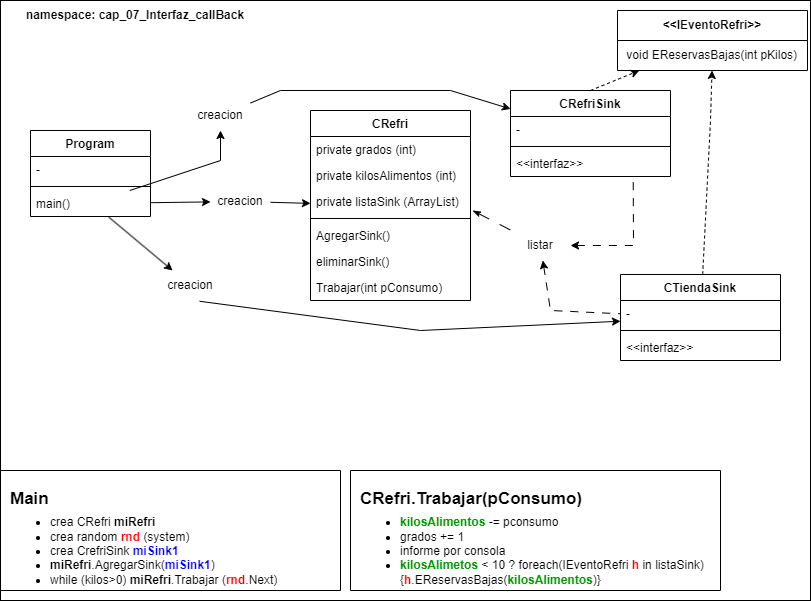

The diagram above was exported from draw.io. Its source (the exported page's mxGraphModel, read from the mxfile embedded in the PNG):
<mxGraphModel dx="1588" dy="876" grid="1" gridSize="10" guides="1" tooltips="1" connect="1" arrows="1" fold="1" page="1" pageScale="1" pageWidth="827" pageHeight="1169" math="0" shadow="0">
  <root>
    <mxCell id="0" />
    <mxCell id="1" parent="0" />
    <mxCell id="4jXJYEMPRa_kS_Lo8OoQ-57" value="" style="rounded=0;whiteSpace=wrap;html=1;" vertex="1" parent="1">
      <mxGeometry x="20" y="190" width="810" height="600" as="geometry" />
    </mxCell>
    <mxCell id="4jXJYEMPRa_kS_Lo8OoQ-4" value="&lt;b&gt;&amp;lt;&amp;lt;IEventoRefri&amp;gt;&amp;gt;&lt;/b&gt;" style="swimlane;fontStyle=0;childLayout=stackLayout;horizontal=1;startSize=30;horizontalStack=0;resizeParent=1;resizeParentMax=0;resizeLast=0;collapsible=1;marginBottom=0;whiteSpace=wrap;html=1;" vertex="1" parent="1">
      <mxGeometry x="637" y="200" width="190" height="60" as="geometry" />
    </mxCell>
    <mxCell id="4jXJYEMPRa_kS_Lo8OoQ-5" value="&amp;nbsp;void EReservasBajas(int pKilos)" style="text;strokeColor=none;fillColor=none;align=left;verticalAlign=middle;spacingLeft=4;spacingRight=4;overflow=hidden;points=[[0,0.5],[1,0.5]];portConstraint=eastwest;rotatable=0;whiteSpace=wrap;html=1;" vertex="1" parent="4jXJYEMPRa_kS_Lo8OoQ-4">
      <mxGeometry y="30" width="190" height="30" as="geometry" />
    </mxCell>
    <mxCell id="4jXJYEMPRa_kS_Lo8OoQ-17" value="CRefriSink" style="swimlane;fontStyle=1;align=center;verticalAlign=top;childLayout=stackLayout;horizontal=1;startSize=26;horizontalStack=0;resizeParent=1;resizeParentMax=0;resizeLast=0;collapsible=1;marginBottom=0;whiteSpace=wrap;html=1;" vertex="1" parent="1">
      <mxGeometry x="530" y="280" width="160" height="86" as="geometry" />
    </mxCell>
    <mxCell id="4jXJYEMPRa_kS_Lo8OoQ-18" value="-" style="text;strokeColor=none;fillColor=none;align=left;verticalAlign=top;spacingLeft=4;spacingRight=4;overflow=hidden;rotatable=0;points=[[0,0.5],[1,0.5]];portConstraint=eastwest;whiteSpace=wrap;html=1;" vertex="1" parent="4jXJYEMPRa_kS_Lo8OoQ-17">
      <mxGeometry y="26" width="160" height="26" as="geometry" />
    </mxCell>
    <mxCell id="4jXJYEMPRa_kS_Lo8OoQ-19" value="" style="line;strokeWidth=1;fillColor=none;align=left;verticalAlign=middle;spacingTop=-1;spacingLeft=3;spacingRight=3;rotatable=0;labelPosition=right;points=[];portConstraint=eastwest;strokeColor=inherit;" vertex="1" parent="4jXJYEMPRa_kS_Lo8OoQ-17">
      <mxGeometry y="52" width="160" height="8" as="geometry" />
    </mxCell>
    <mxCell id="4jXJYEMPRa_kS_Lo8OoQ-20" value="&amp;lt;&amp;lt;interfaz&amp;gt;&amp;gt;" style="text;strokeColor=none;fillColor=none;align=left;verticalAlign=top;spacingLeft=4;spacingRight=4;overflow=hidden;rotatable=0;points=[[0,0.5],[1,0.5]];portConstraint=eastwest;whiteSpace=wrap;html=1;" vertex="1" parent="4jXJYEMPRa_kS_Lo8OoQ-17">
      <mxGeometry y="60" width="160" height="26" as="geometry" />
    </mxCell>
    <mxCell id="4jXJYEMPRa_kS_Lo8OoQ-21" value="" style="endArrow=classic;html=1;rounded=0;exitX=0.5;exitY=0;exitDx=0;exitDy=0;dashed=1;" edge="1" parent="1" source="4jXJYEMPRa_kS_Lo8OoQ-17" target="4jXJYEMPRa_kS_Lo8OoQ-4">
      <mxGeometry width="50" height="50" relative="1" as="geometry">
        <mxPoint x="380" y="250" as="sourcePoint" />
        <mxPoint x="430" y="200" as="targetPoint" />
      </mxGeometry>
    </mxCell>
    <mxCell id="4jXJYEMPRa_kS_Lo8OoQ-23" value="CRefri" style="swimlane;fontStyle=1;align=center;verticalAlign=top;childLayout=stackLayout;horizontal=1;startSize=26;horizontalStack=0;resizeParent=1;resizeParentMax=0;resizeLast=0;collapsible=1;marginBottom=0;whiteSpace=wrap;html=1;" vertex="1" parent="1">
      <mxGeometry x="330" y="300" width="160" height="190" as="geometry" />
    </mxCell>
    <mxCell id="4jXJYEMPRa_kS_Lo8OoQ-24" value="private grados (int)&lt;br&gt;" style="text;strokeColor=none;fillColor=none;align=left;verticalAlign=top;spacingLeft=4;spacingRight=4;overflow=hidden;rotatable=0;points=[[0,0.5],[1,0.5]];portConstraint=eastwest;whiteSpace=wrap;html=1;" vertex="1" parent="4jXJYEMPRa_kS_Lo8OoQ-23">
      <mxGeometry y="26" width="160" height="26" as="geometry" />
    </mxCell>
    <mxCell id="4jXJYEMPRa_kS_Lo8OoQ-27" value="private kilosAlimentos (int)" style="text;strokeColor=none;fillColor=none;align=left;verticalAlign=top;spacingLeft=4;spacingRight=4;overflow=hidden;rotatable=0;points=[[0,0.5],[1,0.5]];portConstraint=eastwest;whiteSpace=wrap;html=1;" vertex="1" parent="4jXJYEMPRa_kS_Lo8OoQ-23">
      <mxGeometry y="52" width="160" height="26" as="geometry" />
    </mxCell>
    <mxCell id="4jXJYEMPRa_kS_Lo8OoQ-28" value="private listaSink (ArrayList)" style="text;strokeColor=none;fillColor=none;align=left;verticalAlign=top;spacingLeft=4;spacingRight=4;overflow=hidden;rotatable=0;points=[[0,0.5],[1,0.5]];portConstraint=eastwest;whiteSpace=wrap;html=1;" vertex="1" parent="4jXJYEMPRa_kS_Lo8OoQ-23">
      <mxGeometry y="78" width="160" height="26" as="geometry" />
    </mxCell>
    <mxCell id="4jXJYEMPRa_kS_Lo8OoQ-25" value="" style="line;strokeWidth=1;fillColor=none;align=left;verticalAlign=middle;spacingTop=-1;spacingLeft=3;spacingRight=3;rotatable=0;labelPosition=right;points=[];portConstraint=eastwest;strokeColor=inherit;" vertex="1" parent="4jXJYEMPRa_kS_Lo8OoQ-23">
      <mxGeometry y="104" width="160" height="8" as="geometry" />
    </mxCell>
    <mxCell id="4jXJYEMPRa_kS_Lo8OoQ-26" value="AgregarSink()" style="text;strokeColor=none;fillColor=none;align=left;verticalAlign=top;spacingLeft=4;spacingRight=4;overflow=hidden;rotatable=0;points=[[0,0.5],[1,0.5]];portConstraint=eastwest;whiteSpace=wrap;html=1;" vertex="1" parent="4jXJYEMPRa_kS_Lo8OoQ-23">
      <mxGeometry y="112" width="160" height="26" as="geometry" />
    </mxCell>
    <mxCell id="4jXJYEMPRa_kS_Lo8OoQ-29" value="eliminarSink()" style="text;strokeColor=none;fillColor=none;align=left;verticalAlign=top;spacingLeft=4;spacingRight=4;overflow=hidden;rotatable=0;points=[[0,0.5],[1,0.5]];portConstraint=eastwest;whiteSpace=wrap;html=1;" vertex="1" parent="4jXJYEMPRa_kS_Lo8OoQ-23">
      <mxGeometry y="138" width="160" height="26" as="geometry" />
    </mxCell>
    <mxCell id="4jXJYEMPRa_kS_Lo8OoQ-30" value="Trabajar(int pConsumo)" style="text;strokeColor=none;fillColor=none;align=left;verticalAlign=top;spacingLeft=4;spacingRight=4;overflow=hidden;rotatable=0;points=[[0,0.5],[1,0.5]];portConstraint=eastwest;whiteSpace=wrap;html=1;" vertex="1" parent="4jXJYEMPRa_kS_Lo8OoQ-23">
      <mxGeometry y="164" width="160" height="26" as="geometry" />
    </mxCell>
    <mxCell id="4jXJYEMPRa_kS_Lo8OoQ-37" value="" style="endArrow=classic;html=1;rounded=0;" edge="1" parent="1" source="4jXJYEMPRa_kS_Lo8OoQ-45" target="4jXJYEMPRa_kS_Lo8OoQ-23">
      <mxGeometry width="50" height="50" relative="1" as="geometry">
        <mxPoint x="240" y="350" as="sourcePoint" />
        <mxPoint x="290" y="300" as="targetPoint" />
      </mxGeometry>
    </mxCell>
    <mxCell id="4jXJYEMPRa_kS_Lo8OoQ-39" value="&lt;b&gt;namespace: cap_07_Interfaz_callBack&lt;/b&gt;" style="text;strokeColor=none;fillColor=none;align=left;verticalAlign=middle;spacingLeft=4;spacingRight=4;overflow=hidden;points=[[0,0.5],[1,0.5]];portConstraint=eastwest;rotatable=0;whiteSpace=wrap;html=1;" vertex="1" parent="1">
      <mxGeometry x="40" y="190" width="330" height="30" as="geometry" />
    </mxCell>
    <mxCell id="4jXJYEMPRa_kS_Lo8OoQ-40" value="" style="swimlane;startSize=0;" vertex="1" parent="1">
      <mxGeometry x="20" y="660" width="340" height="120" as="geometry" />
    </mxCell>
    <mxCell id="4jXJYEMPRa_kS_Lo8OoQ-41" value="&lt;h1 style=&quot;line-height: 0%;&quot;&gt;&lt;font style=&quot;font-size: 17px;&quot;&gt;Main&lt;/font&gt;&lt;/h1&gt;&lt;p&gt;&lt;/p&gt;&lt;ul&gt;&lt;li&gt;crea CRefri &lt;b&gt;miRefri&lt;/b&gt;&lt;/li&gt;&lt;li&gt;crea random &lt;font style=&quot;font-weight: bold;&quot; color=&quot;#ff0000&quot;&gt;rnd &lt;/font&gt;(system)&lt;/li&gt;&lt;li&gt;crea CrefriSink &lt;b&gt;&lt;font color=&quot;#0000ff&quot;&gt;miSink1&lt;/font&gt;&lt;/b&gt;&lt;/li&gt;&lt;li&gt;&lt;b&gt;miRefri&lt;/b&gt;.AgregarSink(&lt;b&gt;&lt;font color=&quot;#0000ff&quot;&gt;miSink1&lt;/font&gt;&lt;/b&gt;)&lt;/li&gt;&lt;li&gt;while (kilos&amp;gt;0) &lt;b&gt;miRefri&lt;/b&gt;.Trabajar (&lt;b&gt;&lt;font color=&quot;#ff0000&quot;&gt;rnd&lt;/font&gt;&lt;/b&gt;.Next)&lt;/li&gt;&lt;/ul&gt;&lt;p&gt;&lt;/p&gt;" style="text;html=1;strokeColor=none;fillColor=none;spacing=5;spacingTop=-20;whiteSpace=wrap;overflow=hidden;rounded=0;" vertex="1" parent="4jXJYEMPRa_kS_Lo8OoQ-40">
      <mxGeometry x="5" y="20" width="325" height="100" as="geometry" />
    </mxCell>
    <mxCell id="4jXJYEMPRa_kS_Lo8OoQ-43" value="" style="endArrow=classic;html=1;rounded=0;" edge="1" parent="1" source="4jXJYEMPRa_kS_Lo8OoQ-44" target="4jXJYEMPRa_kS_Lo8OoQ-17">
      <mxGeometry width="50" height="50" relative="1" as="geometry">
        <mxPoint x="340" y="350" as="sourcePoint" />
        <mxPoint x="390" y="300" as="targetPoint" />
        <Array as="points">
          <mxPoint x="300" y="280" />
          <mxPoint x="470" y="280" />
        </Array>
      </mxGeometry>
    </mxCell>
    <mxCell id="4jXJYEMPRa_kS_Lo8OoQ-46" value="" style="endArrow=classic;html=1;rounded=0;" edge="1" parent="1" source="4jXJYEMPRa_kS_Lo8OoQ-36" target="4jXJYEMPRa_kS_Lo8OoQ-45">
      <mxGeometry width="50" height="50" relative="1" as="geometry">
        <mxPoint x="250" y="380" as="sourcePoint" />
        <mxPoint x="330" y="388" as="targetPoint" />
      </mxGeometry>
    </mxCell>
    <mxCell id="4jXJYEMPRa_kS_Lo8OoQ-51" value="" style="endArrow=none;html=1;rounded=0;exitX=1.013;exitY=0.846;exitDx=0;exitDy=0;exitPerimeter=0;dashed=1;dashPattern=12 12;endFill=0;startArrow=classicThin;startFill=1;" edge="1" parent="1" source="4jXJYEMPRa_kS_Lo8OoQ-28" target="4jXJYEMPRa_kS_Lo8OoQ-50">
      <mxGeometry width="50" height="50" relative="1" as="geometry">
        <mxPoint x="492" y="400" as="sourcePoint" />
        <mxPoint x="610" y="366" as="targetPoint" />
        <Array as="points" />
      </mxGeometry>
    </mxCell>
    <mxCell id="4jXJYEMPRa_kS_Lo8OoQ-52" value="" style="endArrow=none;startArrow=classic;html=1;rounded=0;entryX=0.767;entryY=1.154;entryDx=0;entryDy=0;entryPerimeter=0;startFill=1;dashed=1;dashPattern=8 8;endFill=0;" edge="1" parent="1" source="4jXJYEMPRa_kS_Lo8OoQ-50" target="4jXJYEMPRa_kS_Lo8OoQ-20">
      <mxGeometry width="50" height="50" relative="1" as="geometry">
        <mxPoint x="340" y="350" as="sourcePoint" />
        <mxPoint x="690" y="570.6666259765625" as="targetPoint" />
        <Array as="points">
          <mxPoint x="653" y="435" />
        </Array>
      </mxGeometry>
    </mxCell>
    <mxCell id="4jXJYEMPRa_kS_Lo8OoQ-55" value="" style="swimlane;startSize=0;" vertex="1" parent="1">
      <mxGeometry x="370" y="660" width="370" height="120" as="geometry" />
    </mxCell>
    <mxCell id="4jXJYEMPRa_kS_Lo8OoQ-56" value="&lt;h1 style=&quot;line-height: 0%;&quot;&gt;&lt;span style=&quot;font-size: 17px;&quot;&gt;CRefri.Trabajar(pConsumo)&lt;/span&gt;&lt;/h1&gt;&lt;p&gt;&lt;/p&gt;&lt;ul&gt;&lt;li&gt;&lt;font color=&quot;#009900&quot;&gt;&lt;b&gt;kilosAlimentos &lt;/b&gt;&lt;/font&gt;-= pconsumo&lt;/li&gt;&lt;li&gt;grados += 1&lt;/li&gt;&lt;li&gt;informe por consola&lt;/li&gt;&lt;li&gt;&lt;b&gt;&lt;font color=&quot;#009900&quot;&gt;kilosAlimetos &lt;/font&gt;&lt;/b&gt;&amp;lt; 10 ? foreach(IEventoRefri &lt;b&gt;&lt;font color=&quot;#ff0000&quot;&gt;h &lt;/font&gt;&lt;/b&gt;in listaSink){&lt;b&gt;&lt;font color=&quot;#ff0000&quot;&gt;h&lt;/font&gt;&lt;/b&gt;.EReservasBajas(&lt;b&gt;&lt;font color=&quot;#009900&quot;&gt;kilosAlimentos&lt;/font&gt;&lt;/b&gt;)}&lt;/li&gt;&lt;/ul&gt;&lt;p&gt;&lt;/p&gt;" style="text;html=1;strokeColor=none;fillColor=none;spacing=5;spacingTop=-20;whiteSpace=wrap;overflow=hidden;rounded=0;" vertex="1" parent="4jXJYEMPRa_kS_Lo8OoQ-55">
      <mxGeometry x="5" y="20" width="365" height="100" as="geometry" />
    </mxCell>
    <mxCell id="4jXJYEMPRa_kS_Lo8OoQ-44" value="creacion" style="text;html=1;strokeColor=none;fillColor=none;align=center;verticalAlign=middle;whiteSpace=wrap;rounded=0;" vertex="1" parent="1">
      <mxGeometry x="210" y="290" width="60" height="30" as="geometry" />
    </mxCell>
    <mxCell id="4jXJYEMPRa_kS_Lo8OoQ-33" value="Program" style="swimlane;fontStyle=1;align=center;verticalAlign=top;childLayout=stackLayout;horizontal=1;startSize=26;horizontalStack=0;resizeParent=1;resizeParentMax=0;resizeLast=0;collapsible=1;marginBottom=0;whiteSpace=wrap;html=1;" vertex="1" parent="1">
      <mxGeometry x="50" y="320" width="120" height="86" as="geometry" />
    </mxCell>
    <mxCell id="4jXJYEMPRa_kS_Lo8OoQ-34" value="-" style="text;strokeColor=none;fillColor=none;align=left;verticalAlign=top;spacingLeft=4;spacingRight=4;overflow=hidden;rotatable=0;points=[[0,0.5],[1,0.5]];portConstraint=eastwest;whiteSpace=wrap;html=1;" vertex="1" parent="4jXJYEMPRa_kS_Lo8OoQ-33">
      <mxGeometry y="26" width="120" height="26" as="geometry" />
    </mxCell>
    <mxCell id="4jXJYEMPRa_kS_Lo8OoQ-35" value="" style="line;strokeWidth=1;fillColor=none;align=left;verticalAlign=middle;spacingTop=-1;spacingLeft=3;spacingRight=3;rotatable=0;labelPosition=right;points=[];portConstraint=eastwest;strokeColor=inherit;" vertex="1" parent="4jXJYEMPRa_kS_Lo8OoQ-33">
      <mxGeometry y="52" width="120" height="8" as="geometry" />
    </mxCell>
    <mxCell id="4jXJYEMPRa_kS_Lo8OoQ-36" value="main()" style="text;strokeColor=none;fillColor=none;align=left;verticalAlign=top;spacingLeft=4;spacingRight=4;overflow=hidden;rotatable=0;points=[[0,0.5],[1,0.5]];portConstraint=eastwest;whiteSpace=wrap;html=1;" vertex="1" parent="4jXJYEMPRa_kS_Lo8OoQ-33">
      <mxGeometry y="60" width="120" height="26" as="geometry" />
    </mxCell>
    <mxCell id="4jXJYEMPRa_kS_Lo8OoQ-48" value="" style="endArrow=classic;html=1;rounded=0;" edge="1" parent="1" source="4jXJYEMPRa_kS_Lo8OoQ-36" target="4jXJYEMPRa_kS_Lo8OoQ-44">
      <mxGeometry width="50" height="50" relative="1" as="geometry">
        <mxPoint x="190" y="355" as="sourcePoint" />
        <mxPoint x="470" y="288" as="targetPoint" />
        <Array as="points">
          <mxPoint x="240" y="350" />
        </Array>
      </mxGeometry>
    </mxCell>
    <mxCell id="4jXJYEMPRa_kS_Lo8OoQ-50" value="listar" style="text;html=1;strokeColor=none;fillColor=none;align=center;verticalAlign=middle;whiteSpace=wrap;rounded=0;" vertex="1" parent="1">
      <mxGeometry x="530" y="420" width="60" height="30" as="geometry" />
    </mxCell>
    <mxCell id="4jXJYEMPRa_kS_Lo8OoQ-45" value="creacion" style="text;html=1;strokeColor=none;fillColor=none;align=center;verticalAlign=middle;whiteSpace=wrap;rounded=0;" vertex="1" parent="1">
      <mxGeometry x="230" y="376" width="60" height="30" as="geometry" />
    </mxCell>
    <mxCell id="4jXJYEMPRa_kS_Lo8OoQ-62" value="" style="endArrow=none;startArrow=classic;html=1;rounded=0;startFill=1;dashed=1;dashPattern=8 8;endFill=0;" edge="1" parent="1" source="4jXJYEMPRa_kS_Lo8OoQ-50" target="4jXJYEMPRa_kS_Lo8OoQ-58">
      <mxGeometry width="50" height="50" relative="1" as="geometry">
        <mxPoint x="600" y="445" as="sourcePoint" />
        <mxPoint x="663" y="380" as="targetPoint" />
        <Array as="points">
          <mxPoint x="570" y="500" />
        </Array>
      </mxGeometry>
    </mxCell>
    <mxCell id="4jXJYEMPRa_kS_Lo8OoQ-63" value="" style="endArrow=classic;html=1;rounded=0;dashed=1;" edge="1" parent="1" source="4jXJYEMPRa_kS_Lo8OoQ-58" target="4jXJYEMPRa_kS_Lo8OoQ-5">
      <mxGeometry width="50" height="50" relative="1" as="geometry">
        <mxPoint x="620" y="290" as="sourcePoint" />
        <mxPoint x="620" y="230" as="targetPoint" />
        <Array as="points">
          <mxPoint x="730" y="310" />
        </Array>
      </mxGeometry>
    </mxCell>
    <mxCell id="4jXJYEMPRa_kS_Lo8OoQ-66" value="" style="endArrow=classic;html=1;rounded=0;exitX=0.653;exitY=1.026;exitDx=0;exitDy=0;exitPerimeter=0;" edge="1" parent="1" source="4jXJYEMPRa_kS_Lo8OoQ-36" target="4jXJYEMPRa_kS_Lo8OoQ-65">
      <mxGeometry width="50" height="50" relative="1" as="geometry">
        <mxPoint x="128" y="407" as="sourcePoint" />
        <mxPoint x="640" y="514" as="targetPoint" />
        <Array as="points" />
      </mxGeometry>
    </mxCell>
    <mxCell id="4jXJYEMPRa_kS_Lo8OoQ-58" value="CTiendaSink" style="swimlane;fontStyle=1;align=center;verticalAlign=top;childLayout=stackLayout;horizontal=1;startSize=26;horizontalStack=0;resizeParent=1;resizeParentMax=0;resizeLast=0;collapsible=1;marginBottom=0;whiteSpace=wrap;html=1;" vertex="1" parent="1">
      <mxGeometry x="640" y="464" width="160" height="86" as="geometry" />
    </mxCell>
    <mxCell id="4jXJYEMPRa_kS_Lo8OoQ-59" value="-" style="text;strokeColor=none;fillColor=none;align=left;verticalAlign=top;spacingLeft=4;spacingRight=4;overflow=hidden;rotatable=0;points=[[0,0.5],[1,0.5]];portConstraint=eastwest;whiteSpace=wrap;html=1;" vertex="1" parent="4jXJYEMPRa_kS_Lo8OoQ-58">
      <mxGeometry y="26" width="160" height="26" as="geometry" />
    </mxCell>
    <mxCell id="4jXJYEMPRa_kS_Lo8OoQ-60" value="" style="line;strokeWidth=1;fillColor=none;align=left;verticalAlign=middle;spacingTop=-1;spacingLeft=3;spacingRight=3;rotatable=0;labelPosition=right;points=[];portConstraint=eastwest;strokeColor=inherit;" vertex="1" parent="4jXJYEMPRa_kS_Lo8OoQ-58">
      <mxGeometry y="52" width="160" height="8" as="geometry" />
    </mxCell>
    <mxCell id="4jXJYEMPRa_kS_Lo8OoQ-61" value="&amp;lt;&amp;lt;interfaz&amp;gt;&amp;gt;" style="text;strokeColor=none;fillColor=none;align=left;verticalAlign=top;spacingLeft=4;spacingRight=4;overflow=hidden;rotatable=0;points=[[0,0.5],[1,0.5]];portConstraint=eastwest;whiteSpace=wrap;html=1;" vertex="1" parent="4jXJYEMPRa_kS_Lo8OoQ-58">
      <mxGeometry y="60" width="160" height="26" as="geometry" />
    </mxCell>
    <mxCell id="4jXJYEMPRa_kS_Lo8OoQ-65" value="creacion" style="text;html=1;strokeColor=none;fillColor=none;align=center;verticalAlign=middle;whiteSpace=wrap;rounded=0;" vertex="1" parent="1">
      <mxGeometry x="180" y="460" width="60" height="30" as="geometry" />
    </mxCell>
    <mxCell id="4jXJYEMPRa_kS_Lo8OoQ-64" value="" style="endArrow=classic;html=1;rounded=0;exitX=0.653;exitY=1.026;exitDx=0;exitDy=0;exitPerimeter=0;" edge="1" parent="1" source="4jXJYEMPRa_kS_Lo8OoQ-65" target="4jXJYEMPRa_kS_Lo8OoQ-58">
      <mxGeometry width="50" height="50" relative="1" as="geometry">
        <mxPoint x="340" y="410" as="sourcePoint" />
        <mxPoint x="390" y="360" as="targetPoint" />
        <Array as="points">
          <mxPoint x="440" y="520" />
        </Array>
      </mxGeometry>
    </mxCell>
  </root>
</mxGraphModel>